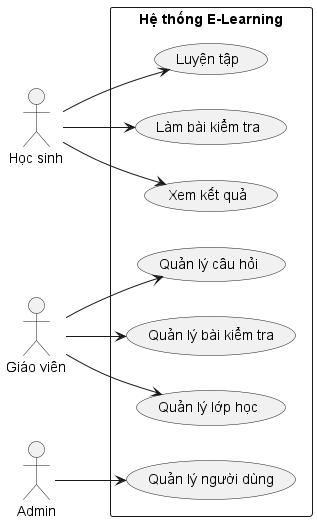

The diagram above was rendered by PlantUML. Its source (embedded in the PNG):
@startuml use case tổng quát
left to right direction

' ===== Actors =====
actor "Học sinh" as Student
actor "Giáo viên" as Teacher
actor Admin

' ===== System Boundary =====
rectangle "Hệ thống E-Learning" {

    ' Học sinh use cases
    (Luyện tập) as Practice
    (Làm bài kiểm tra) as Test
    (Xem kết quả) as Result

    ' Giáo viên use cases
    (Quản lý câu hỏi) as ManageQ
    (Quản lý bài kiểm tra) as ManageT
    (Quản lý lớp học) as ManageC

    ' Admin use cases
    (Quản lý người dùng) as ManageU
}

' ===== Relationships =====
Student --> Practice
Student --> Test
Student --> Result

Teacher --> ManageQ
Teacher --> ManageT
Teacher --> ManageC

Admin --> ManageU

@enduml